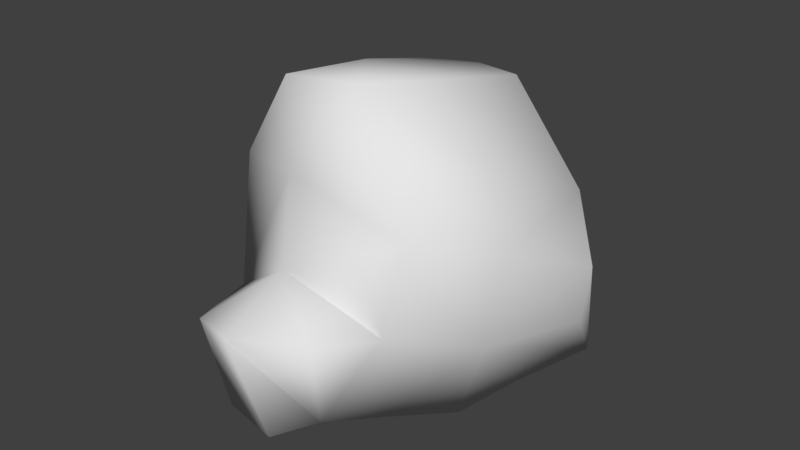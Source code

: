 # Source: boarforest_boulderSmall.blend  (saved by Blender 2.79.0; exported with 4.5.12 LTS)
import bpy
from mathutils import Matrix  # noqa: F401  (used for matrix-valued properties, if any)

bpy.ops.wm.read_factory_settings(use_empty=True)
scene = bpy.context.scene
scene.name = 'Scene'

# ---- collections
col_collection_1 = bpy.data.collections.new('Collection 1'); scene.collection.children.link(col_collection_1)

# ---- materials (node trees are filled in below, after node groups)
mat_material = bpy.data.materials.new('Material')
mat_material.alpha_threshold = 0.0
mat_material.use_transparent_shadow = False
mat_material.roughness = 0.5

# ---- material node trees

# ---- world
world_world = bpy.data.worlds.new('World'); scene.world = world_world
world_world.color = (0.05088, 0.05088, 0.05088)
world_world.use_sun_shadow = False
world_world.sun_shadow_jitter_overblur = 0.0
world_world.cycles.sampling_method = 'MANUAL'

# ---- meshes
me_cube_001 = bpy.data.meshes.new('Cube.001')
me_cube_001.from_pydata([(-0.325, 0.04916, 1.045), (-0.3559, 0.6791, 0.8824), (0.01677, 0.6485, 0.9403), (0.3555, 0.532, 0.9759), (0.2964, 0.01181, 1.08), (0.1997, -0.6266, 1.204), (-0.3292, -0.5686, 1.123), (-0.8026, -0.4263, 0.5164), (-0.8101, 0.0607, 0.4511), (-0.6377, 0.8719, 0.5236), (-1.104, 0.5802, -0.1237), (-1.12, -0.0004866, 0.06652), (-0.3444, 0.9874, 0.2415), (-0.02103, 1.159, -0.1272), (0.1983, 1.183, -0.4533), (-0.08205, 0.9084, -0.7268), (-0.5124, 0.6352, -0.8215), (-0.6863, 0.7805, -0.4251), (0.6194, 0.9408, -0.5116), (0.9782, 0.4689, -0.5337), (0.7376, 0.1025, -0.6746), (0.5498, -0.1815, -0.8184), (0.1288, 0.3487, -0.9237), (0.3554, -0.5653, -0.7219), (0.1916, -0.9403, -0.6225), (-0.4157, -0.3261, -0.6808), (-0.47, 0.145, -0.7952), (-0.9404, 0.08928, -0.4545), (-0.7693, -0.5743, -0.2849), (-0.364, 0.9672, -0.3045), (-0.5948, 0.8683, -0.0005855), (0.4355, 0.8053, 0.02538), (0.8437, 0.472, 0.4402), (0.6481, -0.11, 0.7034), (0.4543, -0.7416, 0.9286), (0.7008, -0.8406, 0.582), (0.9041, -0.3506, 0.3951), (1.09, 0.2417, 0.1479), (0.7496, -0.2459, -0.2686), (1.04, 0.2501, -0.2184), (0.5563, -0.8558, 0.01614), (0.3344, -1.144, 0.007535), (-0.1686, -0.7339, 0.6689), (-0.1543, -0.8334, 0.1491), (-0.1921, -1.241, -0.09993), (-0.4594, -1.169, -0.1174), (0.1606, 0.8303, 0.4126), (-0.02512, -0.1813, -0.7825), (0.03579, -1.176, -0.6584), (-0.5395, -0.7001, -0.6916), (-0.3567, -1.083, -0.6849)], [], [(10, 9, 12, 30), (10, 30, 29, 17), (12, 13, 29, 30), (13, 14, 15, 29), (15, 16, 17, 29), (16, 15, 22, 26), (15, 14, 18, 22), (21, 22, 20), (19, 20, 22, 18), (17, 16, 26, 27), (11, 10, 17, 27), (25, 28, 27, 26), (7, 11, 27, 28), (8, 11, 7), (0, 8, 7, 6), (5, 4, 0, 6), (1, 0, 2), (3, 2, 0, 4), (1, 9, 8, 0), (10, 11, 8, 9), (13, 31, 18, 14), (19, 18, 31, 32), (37, 36, 38, 39), (35, 40, 38, 36), (34, 35, 36, 33), (32, 33, 36, 37), (4, 33, 32, 3), (5, 34, 33, 4), (5, 6, 42, 34), (7, 42, 6), (28, 43, 42, 7), (40, 35, 43), (35, 34, 42, 43), (41, 40, 43, 44), (45, 44, 43, 28), (46, 3, 32, 31), (12, 46, 31, 13), (1, 46, 12, 9), (1, 2, 3, 46), (19, 32, 37, 39), (19, 39, 38, 20), (21, 20, 38), (23, 21, 38, 40), (24, 23, 40, 41), (26, 22, 47), (22, 21, 23, 47), (23, 24, 25, 47), (25, 26, 47), (25, 49, 45, 28), (44, 48, 24, 41), (45, 50, 48, 44), (49, 50, 45), (25, 24, 48, 50), (49, 25, 50)])
me_cube_001.polygons.foreach_set('use_smooth', [True] * 54)
_uv = me_cube_001.uv_layers.new(name='UVMap')
_uv.uv.foreach_set('vector', [0.249, 0.6428, 0.3312, 0.6902, 0.3218, 0.7405, 0.2719, 0.7181, 0.249, 0.6428, 0.2719, 0.7181, 0.2349, 0.7802, 0.1944, 0.7103, 0.3218, 0.7405, 0.3087, 0.8244, 0.2349, 0.7802, 0.2719, 0.7181, 0.3087, 0.8244, 0.288, 0.9224, 0.155, 0.876, 0.2349, 0.7802, 0.155, 0.876, 0.08331, 0.7388, 0.1944, 0.7103, 0.2349, 0.7802, 0.5735, 0.3118, 0.6156, 0.184, 0.7463, 0.2712, 0.6594, 0.4069, 0.6156, 0.184, 0.6267, 0.06097, 0.7528, 0.0529, 0.7463, 0.2712, 0.9139, 0.3055, 0.7463, 0.2712, 0.9106, 0.2093, 0.9008, 0.09104, 0.9106, 0.2093, 0.7463, 0.2712, 0.7528, 0.0529, 0.1944, 0.7103, 0.08331, 0.7388, 0.02404, 0.6008, 0.1816, 0.5708, 0.2794, 0.57, 0.249, 0.6428, 0.1944, 0.7103, 0.1816, 0.5708, 0.03921, 0.43, 0.2453, 0.3776, 0.1816, 0.5708, 0.02404, 0.6008, 0.3735, 0.5405, 0.2794, 0.57, 0.1816, 0.5708, 0.2453, 0.3776, 0.34, 0.5983, 0.2794, 0.57, 0.3735, 0.5405, 0.4149, 0.6353, 0.34, 0.5983, 0.3735, 0.5405, 0.4481, 0.5937, 0.4834, 0.6118, 0.4657, 0.6643, 0.4149, 0.6353, 0.4481, 0.5937, 0.3791, 0.6851, 0.4149, 0.6353, 0.4114, 0.6998, 0.4434, 0.708, 0.4114, 0.6998, 0.4149, 0.6353, 0.4657, 0.6643, 0.3791, 0.6851, 0.3312, 0.6902, 0.34, 0.5983, 0.4149, 0.6353, 0.249, 0.6428, 0.2794, 0.57, 0.34, 0.5983, 0.3312, 0.6902, 0.3087, 0.8244, 0.4185, 0.8359, 0.4227, 0.9715, 0.288, 0.9224, 0.5877, 0.9432, 0.4227, 0.9715, 0.4185, 0.8359, 0.4961, 0.7681, 0.5581, 0.7807, 0.5819, 0.6867, 0.7008, 0.7645, 0.5907, 0.8426, 0.568, 0.6115, 0.6992, 0.5614, 0.7008, 0.7645, 0.5819, 0.6867, 0.5177, 0.6133, 0.568, 0.6115, 0.5819, 0.6867, 0.5176, 0.6865, 0.4961, 0.7681, 0.5176, 0.6865, 0.5819, 0.6867, 0.5581, 0.7807, 0.4657, 0.6643, 0.5176, 0.6865, 0.4961, 0.7681, 0.4434, 0.708, 0.4834, 0.6118, 0.5177, 0.6133, 0.5176, 0.6865, 0.4657, 0.6643, 0.4834, 0.6118, 0.4481, 0.5937, 0.4819, 0.5405, 0.5177, 0.6133, 0.3735, 0.5405, 0.4819, 0.5405, 0.4481, 0.5937, 0.2453, 0.3776, 0.5342, 0.3881, 0.4819, 0.5405, 0.3735, 0.5405, 0.6992, 0.5614, 0.568, 0.6115, 0.5342, 0.3881, 0.568, 0.6115, 0.5177, 0.6133, 0.4819, 0.5405, 0.5342, 0.3881, 0.461, 0.2422, 0.5483, 0.2779, 0.3597, 0.3423, 0.3622, 0.2153, 0.3044, 0.222, 0.3622, 0.2153, 0.3597, 0.3423, 0.1409, 0.2658, 0.3938, 0.7636, 0.4434, 0.708, 0.4961, 0.7681, 0.4185, 0.8359, 0.3218, 0.7405, 0.3938, 0.7636, 0.4185, 0.8359, 0.3087, 0.8244, 0.3791, 0.6851, 0.3938, 0.7636, 0.3218, 0.7405, 0.3312, 0.6902, 0.3791, 0.6851, 0.4114, 0.6998, 0.4434, 0.708, 0.3938, 0.7636, 0.5877, 0.9432, 0.4961, 0.7681, 0.5581, 0.7807, 0.5907, 0.8426, 0.5877, 0.9432, 0.5907, 0.8426, 0.7008, 0.7645, 0.726, 0.9125, 0.8329, 0.8661, 0.726, 0.9125, 0.7008, 0.7645, 0.8944, 0.7393, 0.8329, 0.8661, 0.7008, 0.7645, 0.6992, 0.5614, 0.4786, 0.08189, 0.5933, 0.0524, 0.5483, 0.2779, 0.461, 0.2422, 0.6594, 0.4069, 0.7463, 0.2712, 0.8011, 0.4011, 0.7463, 0.2712, 0.9139, 0.3055, 0.9398, 0.4165, 0.8011, 0.4011, 0.9398, 0.4165, 0.9697, 0.5209, 0.7475, 0.4973, 0.8011, 0.4011, 0.7475, 0.4973, 0.6594, 0.4069, 0.8011, 0.4011, 0.03047, 0.1162, 0.1555, 0.1129, 0.3044, 0.222, 0.1409, 0.2658, 0.3622, 0.2153, 0.3997, 0.0725, 0.4786, 0.08189, 0.461, 0.2422, 0.3044, 0.222, 0.2834, 0.08389, 0.3997, 0.0725, 0.3622, 0.2153, 0.1555, 0.1129, 0.2834, 0.08389, 0.3044, 0.222, 0.7475, 0.4973, 0.9697, 0.5209, 0.9764, 0.5941, 0.8825, 0.6395, 0.7835, 0.5925, 0.7475, 0.4973, 0.8825, 0.6395])
me_cube_001.materials.append(mat_material)
me_cube_001.use_remesh_preserve_volume = False
me_cube_001.use_remesh_preserve_attributes = False
me_cube_001.use_mirror_vertex_groups = False
me_cube_001.update()

# ---- objects
ob_cube_001 = bpy.data.objects.new('Cube.001', me_cube_001)

# ---- transforms, parenting, visibility, modifiers, constraints
ob_cube_001.location = (0.0, 0.0, 0.9126)
ob_cube_001.lineart.crease_threshold = 0.0

# ---- collection membership
col_collection_1.objects.link(ob_cube_001)

# ---- scene / render settings (as saved in the file)
scene.frame_start = 1; scene.frame_end = 250; scene.frame_set(1)
scene.render.engine = 'BLENDER_EEVEE_NEXT'
scene.render.resolution_percentage = 50
scene.render.dither_intensity = 0.0
scene.cycles.use_denoising = False
scene.cycles.samples = 128
scene.cycles.sampling_pattern = 'TABULATED_SOBOL'
scene.cycles.use_adaptive_sampling = False
scene.cycles.use_light_tree = False
scene.cycles.blur_glossy = 0.0
scene.cycles.sample_clamp_indirect = 0.0
scene.view_settings.view_transform = 'Standard'
bpy.context.view_layer.update()

# ---- added for rendering (the .blend has no active camera and no usable light): camera, sun
cam_auto = bpy.data.cameras.new('AutoCamera')
cam_auto.lens = 50.0
cam_auto.sensor_width = 36.0
cam_auto.clip_end = 1000.0
ob_auto_camera = bpy.data.objects.new('AutoCamera', cam_auto)
scene.collection.objects.link(ob_auto_camera)
ob_auto_camera.location = (3.60291, -4.37083, 3.94684)
ob_auto_camera.rotation_euler = (1.09748, -7.21219e-08, 0.694738)
scene.camera = ob_auto_camera
light_auto_sun = bpy.data.lights.new('AutoSun', 'SUN')
light_auto_sun.energy = 3.0
light_auto_sun.angle = 0.0523599
ob_auto_sun = bpy.data.objects.new('AutoSun', light_auto_sun)
scene.collection.objects.link(ob_auto_sun)
ob_auto_sun.rotation_euler = (0.872665, 0.174533, 0.523599)
bpy.context.view_layer.update()
